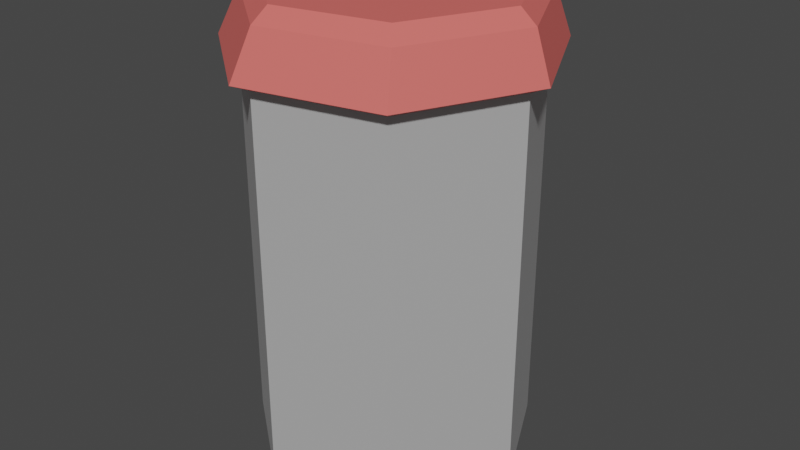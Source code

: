 # Source: Cup_Portable.blend  (saved by Blender 2.80.75; exported with 4.5.12 LTS)
import bpy
from mathutils import Matrix  # noqa: F401  (used for matrix-valued properties, if any)

bpy.ops.wm.read_factory_settings(use_empty=True)
scene = bpy.context.scene
scene.name = 'Scene'

# ---- materials (node trees are filled in below, after node groups)
mat_material_001 = bpy.data.materials.new('Material.001')
mat_material_001.use_transparent_shadow = False
mat_material = bpy.data.materials.new('Material')
mat_material.use_transparent_shadow = False

# ---- material node trees
mat_material_001.use_nodes = True; mat_material_001.node_tree.nodes.clear()
_N = mat_material_001.node_tree.nodes; _L = mat_material_001.node_tree.links
n0 = _N.new('ShaderNodeOutputMaterial'); n0.name = 'Material Output'; n0.location = (300, 300)
n1 = _N.new('ShaderNodeBsdfPrincipled'); n1.name = 'Principled BSDF'; n1.location = (10, 300)
n1.distribution = 'GGX'
n1.subsurface_method = 'BURLEY'
n1.inputs[0].default_value = (0.8, 0.1483, 0.1316, 1.0)
n1.inputs[3].default_value = 1.45
n1.inputs[27].default_value = (0.0, 0.0, 0.0, 1.0)
n1.inputs[28].default_value = 1.0
_L.new(n1.outputs[0], n0.inputs[0])
n0.is_active_output = True
mat_material.use_nodes = True; mat_material.node_tree.nodes.clear()
_N = mat_material.node_tree.nodes; _L = mat_material.node_tree.links
n0 = _N.new('ShaderNodeOutputMaterial'); n0.name = 'Material Output'; n0.location = (300, 300)
n1 = _N.new('ShaderNodeBsdfPrincipled'); n1.name = 'Principled BSDF'; n1.location = (10, 300)
n1.distribution = 'GGX'
n1.subsurface_method = 'BURLEY'
n1.inputs[3].default_value = 1.45
n1.inputs[4].default_value = 0.5
n1.inputs[27].default_value = (0.0, 0.0, 0.0, 1.0)
n1.inputs[28].default_value = 1.0
_L.new(n1.outputs[0], n0.inputs[0])
n0.is_active_output = True

# ---- world
world_world = bpy.data.worlds.new('World'); scene.world = world_world
world_world.use_nodes = True; world_world.node_tree.nodes.clear()
_N = world_world.node_tree.nodes; _L = world_world.node_tree.links
n0 = _N.new('ShaderNodeOutputWorld'); n0.name = 'World Output'; n0.location = (300, 300)
n1 = _N.new('ShaderNodeBackground'); n1.name = 'Background'; n1.location = (10, 300)
n1.inputs[0].default_value = (0.05088, 0.05088, 0.05088, 1.0)
_L.new(n1.outputs[0], n0.inputs[0])
n0.is_active_output = True
world_world.color = (0.05088, 0.05088, 0.05088)
world_world.use_sun_shadow = False
world_world.sun_shadow_jitter_overblur = 0.0

# ---- meshes
me_mesh = bpy.data.meshes.new('Mesh')
me_mesh.from_pydata([(1.772, 0.0, 4.86), (1.105, 1.385, 4.86), (-0.3942, 1.727, 4.86), (-1.596, 0.7687, 4.86), (-1.596, -0.7687, 4.86), (-0.3942, -1.727, 4.86), (1.105, -1.385, 4.86), (1.596, 0.01709, 5.701), (1.008, 1.237, 5.701), (-0.3117, 1.538, 5.701), (-1.37, 0.6941, 5.701), (-1.37, -0.6599, 5.701), (-0.3117, -1.504, 5.701), (1.008, -1.203, 5.701), (0.8156, 0.01709, 5.701), (0.5219, 0.627, 5.701), (2.001, -1.528e-08, 4.961), (1.248, 1.564, 4.961), (-0.4453, 1.951, 4.961), (-1.803, 0.8682, 4.961), (-1.803, -0.8682, 4.961), (-0.4453, -1.951, 4.961), (1.248, -1.564, 4.961), (1.134, 1.395, 5.53), (1.798, 0.01709, 5.53), (1.134, -1.361, 5.53), (-0.3566, -1.701, 5.53), (-1.552, -0.7475, 5.53), (-1.552, 0.7817, 5.53), (-0.3567, 1.735, 5.53), (1.48, 0.09009, 5.702), (0.993, 1.101, 5.702), (0.6076, 0.6174, 5.702), (0.8615, 0.09009, 5.702), (1.48, 0.09009, 5.626), (0.993, 1.101, 5.626), (0.6076, 0.6174, 5.626), (0.8615, 0.09009, 5.626), (1.43, -2.489e-08, 5.404), (0.8918, 1.118, 5.404), (-0.3183, 1.395, 5.404), (-1.289, 0.6206, 5.404), (-1.289, -0.6206, 5.404), (-0.3183, -1.395, 5.404), (0.8918, -1.118, 5.404)], [], [(16, 17, 23, 24), (17, 18, 29, 23), (18, 19, 28, 29), (19, 20, 27, 28), (20, 21, 26, 27), (21, 22, 25, 26), (22, 16, 24, 25), (34, 35, 36, 37), (12, 13, 7, 14, 15, 8, 9, 10, 11), (0, 1, 17, 16), (1, 2, 18, 17), (2, 3, 19, 18), (3, 4, 20, 19), (4, 5, 21, 20), (5, 6, 22, 21), (6, 0, 16, 22), (8, 7, 24, 23), (7, 13, 25, 24), (13, 12, 26, 25), (12, 11, 27, 26), (11, 10, 28, 27), (10, 9, 29, 28), (9, 8, 23, 29), (7, 8, 31, 30), (8, 15, 32, 31), (15, 14, 33, 32), (14, 7, 30, 33), (30, 31, 35, 34), (31, 32, 36, 35), (32, 33, 37, 36), (33, 30, 34, 37), (0, 6, 44, 38), (6, 5, 43, 44), (1, 0, 38, 39), (5, 4, 42, 43), (4, 3, 41, 42), (3, 2, 40, 41), (2, 1, 39, 40), (38, 44, 43, 42, 41, 40, 39)])
me_mesh.polygons.foreach_set('use_smooth', [True] * 39)
_k = set([(0, 1), (0, 6), (0, 16), (1, 2), (1, 17), (2, 3), (2, 18), (3, 4), (3, 19), (4, 5), (4, 20), (5, 6), (5, 21), (6, 22), (7, 8), (7, 13), (7, 24), (8, 9), (8, 23), (9, 10), (9, 29), (10, 11), (10, 28), (11, 12), (11, 27), (12, 13), (12, 26), (13, 25), (16, 17), (16, 22), (16, 24), (17, 18), (17, 23), (18, 19), (18, 29), (19, 20), (19, 28), (20, 21), (20, 27), (21, 22), (21, 26), (22, 25), (23, 24), (23, 29), (24, 25), (25, 26), (26, 27), (27, 28), (28, 29), (30, 31), (30, 33), (30, 34), (31, 32), (31, 35), (32, 33), (32, 36), (33, 37), (34, 35), (34, 37), (35, 36), (36, 37), (38, 39), (38, 44), (39, 40), (40, 41), (41, 42), (42, 43), (43, 44)])
me_mesh.attributes.new('sharp_edge', 'BOOLEAN', 'EDGE').data.foreach_set('value', [ (min(e.vertices), max(e.vertices)) in _k for e in me_mesh.edges])
_uv = me_mesh.uv_layers.new(name='UVChannel_1')
_uv.uv.foreach_set('vector', [0.75, 0.9, 0.8929, 0.9, 0.8929, 1.0, 0.75, 1.0, -0.1071, 0.9, 0.03571, 0.9, 0.03571, 1.0, -0.1071, 1.0, 0.03571, 0.9, 0.1786, 0.9, 0.1786, 1.0, 0.03571, 1.0, 0.1786, 0.9, 0.3214, 0.9, 0.3214, 1.0, 0.1786, 1.0, 0.3214, 0.9, 0.4643, 0.9, 0.4643, 1.0, 0.3214, 1.0, 0.4643, 0.9, 0.6071, 0.9, 0.6071, 1.0, 0.4643, 1.0, 0.6071, 0.9, 0.75, 0.9, 0.75, 1.0, 0.6071, 1.0, 0.75, 1.0, 0.8929, 1.0, 0.8929, 1.0, 0.75, 1.0, 0.4643, 1.0, 0.6071, 1.0, 0.75, 1.0, 0.75, 1.0, -0.1071, 1.0, -0.1071, 1.0, 0.03571, 1.0, 0.1786, 1.0, 0.3214, 1.0, 0.75, 0.9, 0.8929, 0.9, 0.8929, 0.9, 0.75, 0.9, -0.1071, 0.9, 0.03571, 0.9, 0.03571, 0.9, -0.1071, 0.9, 0.03571, 0.9, 0.1786, 0.9, 0.1786, 0.9, 0.03571, 0.9, 0.1786, 0.9, 0.3214, 0.9, 0.3214, 0.9, 0.1786, 0.9, 0.3214, 0.9, 0.4643, 0.9, 0.4643, 0.9, 0.3214, 0.9, 0.4643, 0.9, 0.6071, 0.9, 0.6071, 0.9, 0.4643, 0.9, 0.6071, 0.9, 0.75, 0.9, 0.75, 0.9, 0.6071, 0.9, 0.8929, 1.0, 0.75, 1.0, 0.75, 1.0, 0.8929, 1.0, 0.75, 1.0, 0.6071, 1.0, 0.6071, 1.0, 0.75, 1.0, 0.6071, 1.0, 0.4643, 1.0, 0.4643, 1.0, 0.6071, 1.0, 0.4643, 1.0, 0.3214, 1.0, 0.3214, 1.0, 0.4643, 1.0, 0.3214, 1.0, 0.1786, 1.0, 0.1786, 1.0, 0.3214, 1.0, 0.1786, 1.0, 0.03571, 1.0, 0.03571, 1.0, 0.1786, 1.0, 0.03571, 1.0, -0.1071, 1.0, -0.1071, 1.0, 0.03571, 1.0, 0.75, 1.0, 0.8929, 1.0, 0.8929, 1.0, 0.75, 1.0, 0.8929, 1.0, 0.8929, 1.0, 0.8929, 1.0, 0.8929, 1.0, 0.8929, 1.0, 0.75, 1.0, 0.75, 1.0, 0.8929, 1.0, 0.75, 1.0, 0.75, 1.0, 0.75, 1.0, 0.75, 1.0, 0.75, 1.0, 0.8929, 1.0, 0.8929, 1.0, 0.75, 1.0, 0.8929, 1.0, 0.8929, 1.0, 0.8929, 1.0, 0.8929, 1.0, 0.8929, 1.0, 0.75, 1.0, 0.75, 1.0, 0.8929, 1.0, 0.75, 1.0, 0.75, 1.0, 0.75, 1.0, 0.75, 1.0, 0.75, 0.9, 0.6071, 0.9, 0.6071, 0.9, 0.75, 0.9, 0.6071, 0.9, 0.4643, 0.9, 0.4643, 0.9, 0.6071, 0.9, 0.8929, 0.9, 0.75, 0.9, 0.75, 0.9, 0.8929, 0.9, 0.4643, 0.9, 0.3214, 0.9, 0.3214, 0.9, 0.4643, 0.9, 0.3214, 0.9, 0.1786, 0.9, 0.1786, 0.9, 0.3214, 0.9, 0.1786, 0.9, 0.03571, 0.9, 0.03571, 0.9, 0.1786, 0.9, 0.03571, 0.9, -0.1071, 0.9, -0.1071, 0.9, 0.03571, 0.9, 0.75, 0.9, 0.6071, 0.9, 0.4643, 0.9, 0.3214, 0.9, 0.1786, 0.9, 0.03571, 0.9, -0.1071, 0.9])
me_mesh.materials.append(mat_material_001)
me_mesh.use_remesh_preserve_volume = False
me_mesh.use_remesh_preserve_attributes = False
me_mesh.use_mirror_vertex_groups = False
me_mesh.update()
me_mesh.normals_split_custom_set([tuple(v) for v in zip(*[iter([0.8609, 0.4146, 0.2949, 0.8609, 0.4146, 0.2949, 0.8609, 0.4146, 0.2949, 0.8609, 0.4146, 0.2949, 0.211, 0.9245, 0.3174, 0.211, 0.9245, 0.3174, 0.211, 0.9245, 0.3174, 0.211, 0.9245, 0.3174, -0.5802, 0.7276, 0.366, -0.5802, 0.7276, 0.366, -0.5802, 0.7276, 0.366, -0.5802, 0.7276, 0.366, -0.9152, -9.286e-08, 0.4029, -0.9152, -9.286e-08, 0.4029, -0.9152, -9.286e-08, 0.4029, -0.9152, -9.286e-08, 0.4029, -0.5706, -0.7156, 0.4029, -0.5706, -0.7156, 0.4029, -0.5706, -0.7156, 0.4029, -0.5706, -0.7156, 0.4029, 0.2071, -0.9073, 0.366, 0.2071, -0.9073, 0.366, 0.2071, -0.9073, 0.366, 0.2071, -0.9073, 0.366, 0.8544, -0.4114, 0.3174, 0.8544, -0.4114, 0.3174, 0.8544, -0.4114, 0.3174, 0.8544, -0.4114, 0.3174, -5.016e-07, 5.034e-07, 1.0, -5.016e-07, 5.034e-07, 1.0, -5.016e-07, 5.034e-07, 1.0, -5.016e-07, 5.034e-07, 1.0, 8.017e-08, 2.143e-09, 1.0, 8.017e-08, 2.143e-09, 1.0, 0.003748, -0.002363, 1.0, -0.001771, 0.000642, 1.0, -0.004183, 0.0004724, 1.0, 0.0004694, 0.004405, 1.0, 8.017e-08, 2.143e-09, 1.0, 8.017e-08, 2.143e-09, 1.0, 8.017e-08, 2.143e-09, 1.0, 0.3932, 0.1894, -0.8997, 0.3932, 0.1894, -0.8997, 0.3932, 0.1894, -0.8997, 0.3932, 0.1894, -0.8997, 0.09712, 0.4255, -0.8997, 0.09712, 0.4255, -0.8997, 0.09712, 0.4255, -0.8997, 0.09712, 0.4255, -0.8997, -0.2721, 0.3412, -0.8997, -0.2721, 0.3412, -0.8997, -0.2721, 0.3412, -0.8997, -0.2721, 0.3412, -0.8997, -0.4364, -3.964e-08, -0.8997, -0.4364, -3.964e-08, -0.8997, -0.4364, -3.964e-08, -0.8997, -0.4364, -3.964e-08, -0.8997, -0.2721, -0.3412, -0.8997, -0.2721, -0.3412, -0.8997, -0.2721, -0.3412, -0.8997, -0.2721, -0.3412, -0.8997, 0.09712, -0.4255, -0.8997, 0.09712, -0.4255, -0.8997, 0.09712, -0.4255, -0.8997, 0.09712, -0.4255, -0.8997, 0.3932, -0.1894, -0.8997, 0.3932, -0.1894, -0.8997, 0.3932, -0.1894, -0.8997, 0.3932, -0.1894, -0.8997, 0.6181, 0.2977, 0.7276, 0.6181, 0.2977, 0.7276, 0.6181, 0.2977, 0.7276, 0.6181, 0.2977, 0.7276, 0.6181, -0.2977, 0.7276, 0.6181, -0.2977, 0.7276, 0.6181, -0.2977, 0.7276, 0.6181, -0.2977, 0.7276, 0.1527, -0.6689, 0.7276, 0.1527, -0.6689, 0.7276, 0.1527, -0.6689, 0.7276, 0.1527, -0.6689, 0.7276, -0.4277, -0.5364, 0.7276, -0.4277, -0.5364, 0.7276, -0.4277, -0.5364, 0.7276, -0.4277, -0.5364, 0.7276, -0.6861, -3.171e-07, 0.7276, -0.6861, -3.171e-07, 0.7276, -0.6861, -3.171e-07, 0.7276, -0.6861, -3.171e-07, 0.7276, -0.4277, 0.5364, 0.7276, -0.4277, 0.5364, 0.7276, -0.4277, 0.5364, 0.7276, -0.4277, 0.5364, 0.7276, 0.1527, 0.6689, 0.7275, 0.1527, 0.6689, 0.7275, 0.1527, 0.6689, 0.7275, 0.1527, 0.6689, 0.7275, 0.003748, -0.002363, 1.0, 0.0004694, 0.004405, 1.0, 0.0002674, 0.002323, 1.0, 0.001984, -0.001242, 1.0, 0.0004694, 0.004405, 1.0, -0.004183, 0.0004724, 1.0, -0.003699, 0.0004176, 1.0, 0.0002674, 0.002323, 1.0, -0.004183, 0.0004724, 1.0, -0.001771, 0.000642, 1.0, -0.001982, -0.003148, 1.0, -0.003699, 0.0004176, 1.0, -0.001771, 0.000642, 1.0, 0.003748, -0.002363, 1.0, 0.001984, -0.001242, 1.0, -0.001982, -0.003148, 1.0, -0.901, -0.4339, 3.527e-07, -0.901, -0.4339, 3.527e-07, -0.901, -0.4339, 3.527e-07, -0.901, -0.4339, 3.527e-07, 0.7818, -0.6235, 0.0, 0.7818, -0.6235, 0.0, 0.7818, -0.6235, 0.0, 0.7818, -0.6235, 0.0, 0.901, 0.4339, 0.0, 0.901, 0.4339, 0.0, 0.901, 0.4339, 0.0, 0.901, 0.4339, 0.0, 3.616e-08, 1.0, 1.6e-07, 3.616e-08, 1.0, 1.6e-07, 3.616e-08, 1.0, 1.6e-07, 3.616e-08, 1.0, 1.6e-07, -0.847, 2.405e-08, -0.5316, -0.5281, 0.6622, -0.5316, -0.5281, 0.6622, -0.5316, -0.847, 5.354e-08, -0.5316, -0.5281, 0.6622, -0.5316, 0.1885, 0.8257, -0.5316, 0.1885, 0.8257, -0.5316, -0.5281, 0.6622, -0.5316, -0.5281, -0.6622, -0.5316, -0.847, 2.405e-08, -0.5316, -0.847, 5.354e-08, -0.5316, -0.5281, -0.6622, -0.5316, 0.1885, 0.8257, -0.5316, 0.7631, 0.3675, -0.5316, 0.7631, 0.3675, -0.5316, 0.1885, 0.8257, -0.5316, 0.7631, 0.3675, -0.5316, 0.7631, -0.3675, -0.5316, 0.7631, -0.3675, -0.5316, 0.7631, 0.3675, -0.5316, 0.7631, -0.3675, -0.5316, 0.1885, -0.8257, -0.5316, 0.1885, -0.8257, -0.5316, 0.7631, -0.3675, -0.5316, 0.1885, -0.8257, -0.5316, -0.5281, -0.6622, -0.5316, -0.5281, -0.6622, -0.5316, 0.1885, -0.8257, -0.5316, -1.916e-07, 0.0, -1.0, -1.916e-07, 0.0, -1.0, -1.916e-07, 0.0, -1.0, -1.916e-07, 0.0, -1.0, -1.916e-07, 0.0, -1.0, -1.916e-07, 0.0, -1.0, -1.916e-07, 0.0, -1.0])] * 3)])
me_mesh_001 = bpy.data.meshes.new('Mesh.001')
me_mesh_001.from_pydata([(1.772, 0.0, 0.0), (1.105, 1.385, 0.0), (-0.3942, 1.727, 0.0), (-1.596, 0.7687, 0.0), (-1.596, -0.7687, 0.0), (-0.3942, -1.727, 0.0), (1.105, -1.385, 0.0), (1.772, 0.0, 4.86), (1.105, 1.385, 4.86), (-0.3942, 1.727, 4.86), (-1.596, 0.7687, 4.86), (-1.596, -0.7687, 4.86), (-0.3942, -1.727, 4.86), (1.105, -1.385, 4.86)], [], [(6, 5, 4, 3, 2, 1, 0), (5, 12, 11, 4), (6, 13, 12, 5), (0, 7, 13, 6), (3, 10, 9, 2), (2, 9, 8, 1), (4, 11, 10, 3), (1, 8, 7, 0)])
me_mesh_001.polygons.foreach_set('use_smooth', [True] * 8)
_k = set([(0, 1), (0, 6), (0, 7), (1, 2), (1, 8), (2, 3), (2, 9), (3, 4), (3, 10), (4, 5), (4, 11), (5, 6), (5, 12), (6, 13), (7, 8), (7, 13), (8, 9), (9, 10), (10, 11), (11, 12), (12, 13)])
me_mesh_001.attributes.new('sharp_edge', 'BOOLEAN', 'EDGE').data.foreach_set('value', [ (min(e.vertices), max(e.vertices)) in _k for e in me_mesh_001.edges])
_uv = me_mesh_001.uv_layers.new(name='UVChannel_1')
_uv.uv.foreach_set('vector', [0.6071, 0.0, 0.4643, 0.0, 0.3214, 0.0, 0.1786, 0.0, 0.03571, 0.0, 0.8929, 0.0, 0.75, 0.0, 0.4643, 0.0, 0.4643, 0.9, 0.3214, 0.9, 0.3214, 0.0, 0.6071, 0.0, 0.6071, 0.9, 0.4643, 0.9, 0.4643, 0.0, 0.75, 0.0, 0.75, 0.9, 0.6071, 0.9, 0.6071, 0.0, 0.1786, 0.0, 0.1786, 0.9, 0.03571, 0.9, 0.03571, 0.0, 0.03571, 0.0, 0.03571, 0.9, -0.1071, 0.9, -0.1071, 0.0, 0.3214, 0.0, 0.3214, 0.9, 0.1786, 0.9, 0.1786, 0.0, 0.8929, 0.0, 0.8929, 0.9, 0.75, 0.9, 0.75, 0.0])
me_mesh_001.materials.append(mat_material)
me_mesh_001.use_remesh_preserve_volume = False
me_mesh_001.use_remesh_preserve_attributes = False
me_mesh_001.use_mirror_vertex_groups = False
me_mesh_001.update()
me_mesh_001.normals_split_custom_set([tuple(v) for v in zip(*[iter([0.0, 0.0, -1.0, 0.0, 0.0, -1.0, 0.0, 0.0, -1.0, 0.0, 0.0, -1.0, 0.0, 0.0, -1.0, 0.0, 0.0, -1.0, 0.0, 0.0, -1.0, -0.6235, -0.7818, 0.0, -0.6235, -0.7818, 0.0, -0.6235, -0.7818, 0.0, -0.6235, -0.7818, 0.0, 0.2225, -0.9749, 0.0, 0.2225, -0.9749, 0.0, 0.2225, -0.9749, 0.0, 0.2225, -0.9749, 0.0, 0.901, -0.4339, 0.0, 0.901, -0.4339, 0.0, 0.901, -0.4339, 0.0, 0.901, -0.4339, 0.0, -0.6235, 0.7818, 0.0, -0.6235, 0.7818, 0.0, -0.6235, 0.7818, 0.0, -0.6235, 0.7818, 0.0, 0.2225, 0.9749, 0.0, 0.2225, 0.9749, 0.0, 0.2225, 0.9749, 0.0, 0.2225, 0.9749, 0.0, -1.0, -6.381e-08, 0.0, -1.0, -6.381e-08, 0.0, -1.0, -6.381e-08, 0.0, -1.0, -6.381e-08, 0.0, 0.901, 0.4339, 0.0, 0.901, 0.4339, 0.0, 0.901, 0.4339, 0.0, 0.901, 0.4339, 0.0])] * 3)])

# ---- objects
ob_cylinder001 = bpy.data.objects.new('Cylinder001', me_mesh)
ob_cylinder001_001 = bpy.data.objects.new('Cylinder001.001', me_mesh_001)

# ---- transforms, parenting, visibility, modifiers, constraints
ob_cylinder001.location = (0.0, 1.817e-08, 0.0)
ob_cylinder001.scale = (0.0254, 0.0254, 0.0254)
ob_cylinder001.color = (0.8, 0.8, 0.8, 1.0)
ob_cylinder001.lineart.crease_threshold = 0.0
ob_cylinder001_001.location = (0.0, 0.0, 0.0)
ob_cylinder001_001.scale = (0.0254, 0.0254, 0.0254)
ob_cylinder001_001.color = (0.8, 0.8, 0.8, 1.0)
ob_cylinder001_001.lineart.crease_threshold = 0.0

# ---- collection membership
scene.collection.objects.link(ob_cylinder001)
scene.collection.objects.link(ob_cylinder001_001)

# ---- scene / render settings (as saved in the file)
scene.frame_start = 1; scene.frame_end = 250; scene.frame_set(1)
scene.render.engine = 'BLENDER_EEVEE_NEXT'
scene.render.fps = 30
scene.cycles.use_denoising = False
scene.cycles.samples = 128
scene.cycles.sampling_pattern = 'TABULATED_SOBOL'
scene.cycles.use_adaptive_sampling = False
scene.cycles.use_light_tree = False
scene.eevee.use_gtao = True
scene.eevee.gtao_distance = 10.0
scene.view_settings.view_transform = 'Filmic'
bpy.context.view_layer.update()

# ---- added for rendering (the .blend has no active camera and no usable light): camera, sun
cam_auto = bpy.data.cameras.new('AutoCamera')
cam_auto.lens = 50.0
cam_auto.sensor_width = 36.0
cam_auto.clip_end = 1000.0
ob_auto_camera = bpy.data.objects.new('AutoCamera', cam_auto)
scene.collection.objects.link(ob_auto_camera)
ob_auto_camera.location = (0.187861, -0.222413, 0.220687)
ob_auto_camera.rotation_euler = (1.09748, -7.21219e-08, 0.694738)
scene.camera = ob_auto_camera
light_auto_sun = bpy.data.lights.new('AutoSun', 'SUN')
light_auto_sun.energy = 3.0
light_auto_sun.angle = 0.0523599
ob_auto_sun = bpy.data.objects.new('AutoSun', light_auto_sun)
scene.collection.objects.link(ob_auto_sun)
ob_auto_sun.rotation_euler = (0.872665, 0.174533, 0.523599)
bpy.context.view_layer.update()

